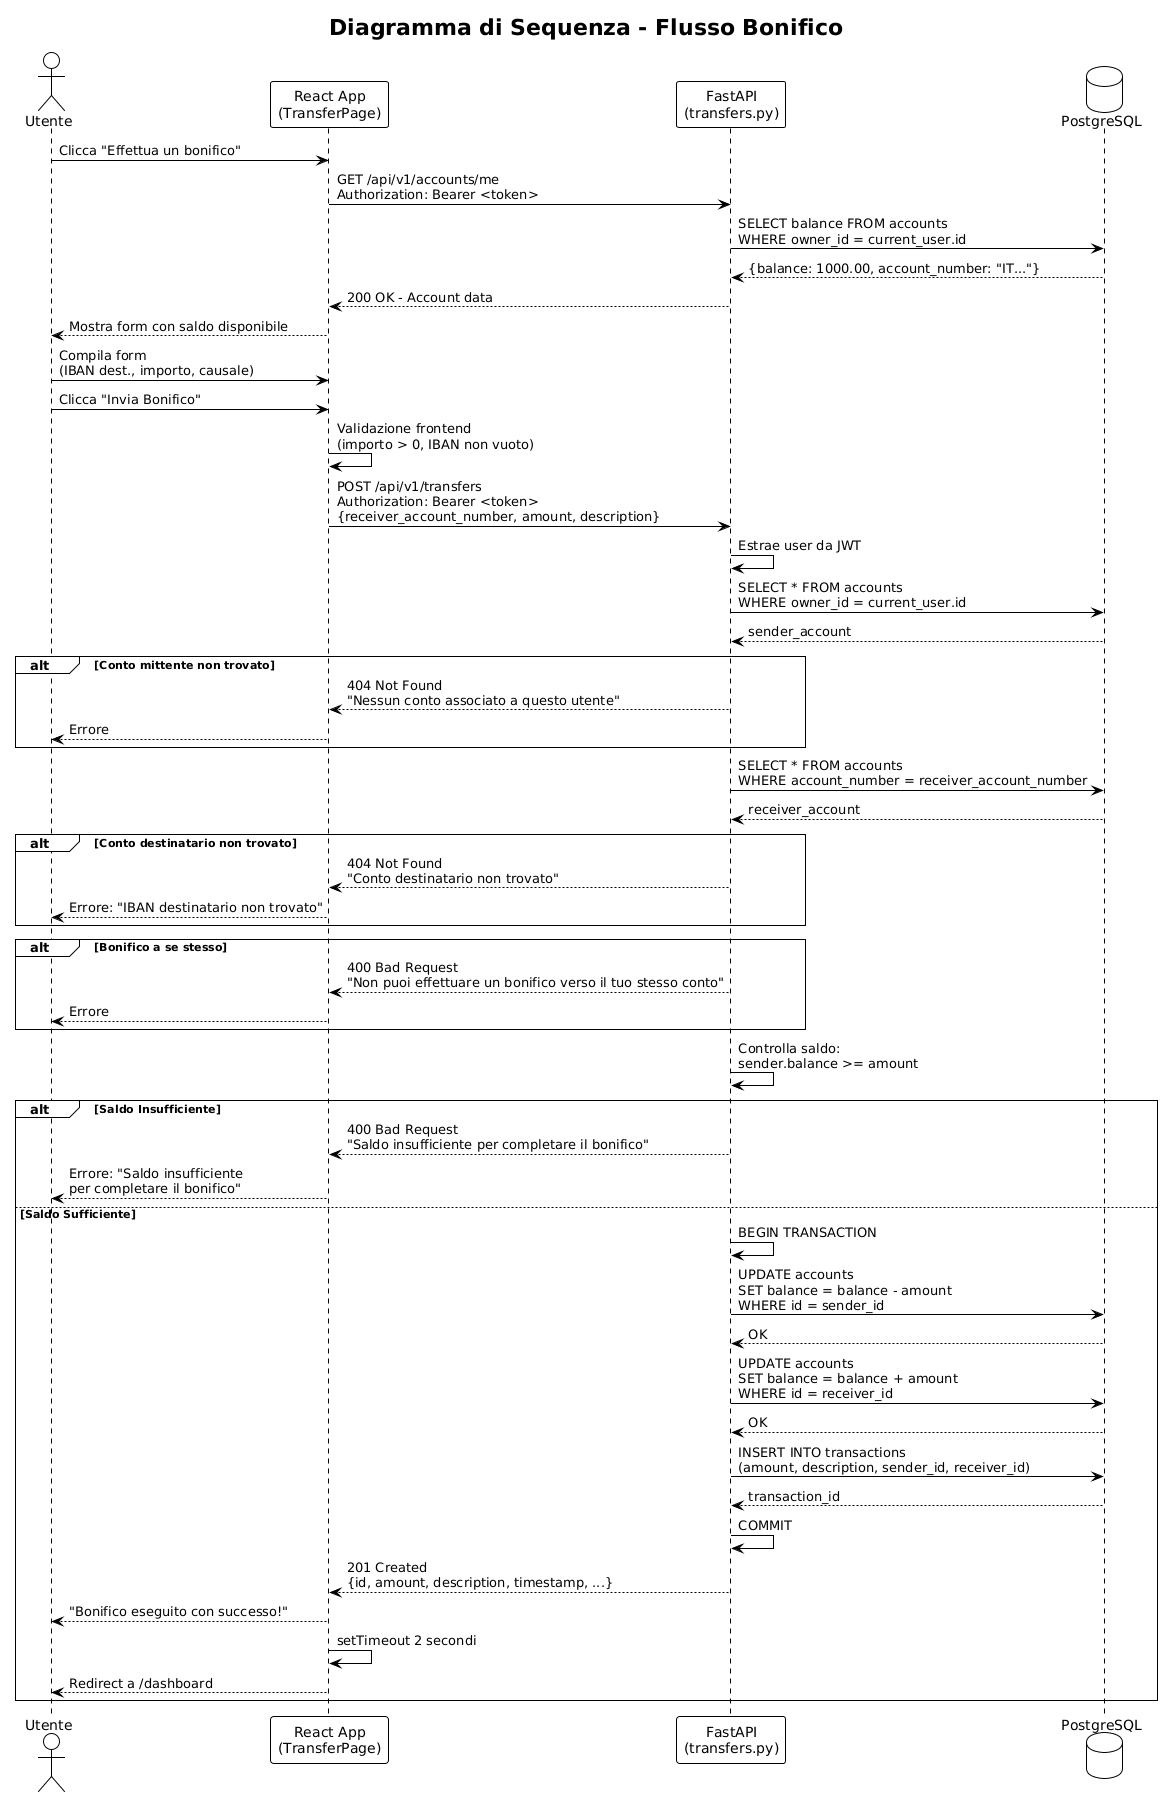

The diagram above was rendered by PlantUML. Its source (embedded in the PNG):
@startuml
!theme plain

title Diagramma di Sequenza - Flusso Bonifico

actor Utente as U
participant "React App\n(TransferPage)" as FE
participant "FastAPI\n(transfers.py)" as BE
database "PostgreSQL" as DB

U -> FE: Clicca "Effettua un bonifico"
FE -> BE: GET /api/v1/accounts/me\nAuthorization: Bearer <token>
BE -> DB: SELECT balance FROM accounts\nWHERE owner_id = current_user.id
DB --> BE: {balance: 1000.00, account_number: "IT..."}
BE --> FE: 200 OK - Account data
FE --> U: Mostra form con saldo disponibile

U -> FE: Compila form\n(IBAN dest., importo, causale)
U -> FE: Clicca "Invia Bonifico"
FE -> FE: Validazione frontend\n(importo > 0, IBAN non vuoto)

FE -> BE: POST /api/v1/transfers\nAuthorization: Bearer <token>\n{receiver_account_number, amount, description}

BE -> BE: Estrae user da JWT

BE -> DB: SELECT * FROM accounts\nWHERE owner_id = current_user.id
DB --> BE: sender_account

alt Conto mittente non trovato
    BE --> FE: 404 Not Found\n"Nessun conto associato a questo utente"
    FE --> U: Errore
end

BE -> DB: SELECT * FROM accounts\nWHERE account_number = receiver_account_number
DB --> BE: receiver_account

alt Conto destinatario non trovato
    BE --> FE: 404 Not Found\n"Conto destinatario non trovato"
    FE --> U: Errore: "IBAN destinatario non trovato"
end

alt Bonifico a se stesso
    BE --> FE: 400 Bad Request\n"Non puoi effettuare un bonifico verso il tuo stesso conto"
    FE --> U: Errore
end

BE -> BE: Controlla saldo:\nsender.balance >= amount

alt Saldo Insufficiente
    BE --> FE: 400 Bad Request\n"Saldo insufficiente per completare il bonifico"
    FE --> U: Errore: "Saldo insufficiente\nper completare il bonifico"
else Saldo Sufficiente
    BE -> BE: BEGIN TRANSACTION
    BE -> DB: UPDATE accounts\nSET balance = balance - amount\nWHERE id = sender_id
    DB --> BE: OK
    BE -> DB: UPDATE accounts\nSET balance = balance + amount\nWHERE id = receiver_id
    DB --> BE: OK
    BE -> DB: INSERT INTO transactions\n(amount, description, sender_id, receiver_id)
    DB --> BE: transaction_id
    BE -> BE: COMMIT
    
    BE --> FE: 201 Created\n{id, amount, description, timestamp, ...}
    FE --> U: "Bonifico eseguito con successo!"
    FE -> FE: setTimeout 2 secondi
    FE --> U: Redirect a /dashboard
end
@enduml